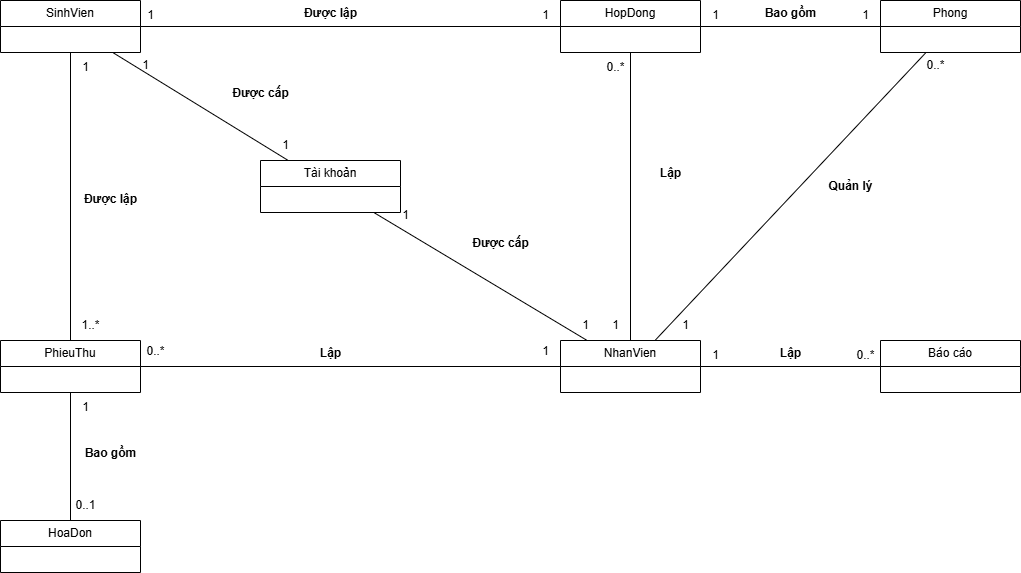

The diagram above was exported from draw.io. Its source (the exported page's mxGraphModel, read from the mxfile embedded in the PNG):
<mxGraphModel dx="2206" dy="1188" grid="1" gridSize="10" guides="1" tooltips="1" connect="1" arrows="1" fold="1" page="1" pageScale="1" pageWidth="1169" pageHeight="1654" math="0" shadow="0">
  <root>
    <mxCell id="0" />
    <mxCell id="1" parent="0" />
    <mxCell id="MkpNbI4u18wKNtdEeq2g-3" value="SinhVien" style="swimlane;fontStyle=0;childLayout=stackLayout;horizontal=1;startSize=26;fillColor=none;horizontalStack=0;resizeParent=1;resizeParentMax=0;resizeLast=0;collapsible=1;marginBottom=0;whiteSpace=wrap;html=1;" vertex="1" parent="1">
      <mxGeometry x="50" y="30" width="140" height="52" as="geometry" />
    </mxCell>
    <mxCell id="MkpNbI4u18wKNtdEeq2g-7" value="HoaDon" style="swimlane;fontStyle=0;childLayout=stackLayout;horizontal=1;startSize=26;fillColor=none;horizontalStack=0;resizeParent=1;resizeParentMax=0;resizeLast=0;collapsible=1;marginBottom=0;whiteSpace=wrap;html=1;" vertex="1" parent="1">
      <mxGeometry x="50" y="550" width="140" height="52" as="geometry" />
    </mxCell>
    <mxCell id="MkpNbI4u18wKNtdEeq2g-8" value="PhieuThu" style="swimlane;fontStyle=0;childLayout=stackLayout;horizontal=1;startSize=26;fillColor=none;horizontalStack=0;resizeParent=1;resizeParentMax=0;resizeLast=0;collapsible=1;marginBottom=0;whiteSpace=wrap;html=1;" vertex="1" parent="1">
      <mxGeometry x="50" y="370" width="140" height="52" as="geometry" />
    </mxCell>
    <mxCell id="MkpNbI4u18wKNtdEeq2g-9" value="HopDong" style="swimlane;fontStyle=0;childLayout=stackLayout;horizontal=1;startSize=26;fillColor=none;horizontalStack=0;resizeParent=1;resizeParentMax=0;resizeLast=0;collapsible=1;marginBottom=0;whiteSpace=wrap;html=1;" vertex="1" parent="1">
      <mxGeometry x="610" y="30" width="140" height="52" as="geometry" />
    </mxCell>
    <mxCell id="MkpNbI4u18wKNtdEeq2g-10" value="Phong" style="swimlane;fontStyle=0;childLayout=stackLayout;horizontal=1;startSize=26;fillColor=none;horizontalStack=0;resizeParent=1;resizeParentMax=0;resizeLast=0;collapsible=1;marginBottom=0;whiteSpace=wrap;html=1;" vertex="1" parent="1">
      <mxGeometry x="930" y="30" width="140" height="52" as="geometry" />
    </mxCell>
    <mxCell id="MkpNbI4u18wKNtdEeq2g-11" value="NhanVien" style="swimlane;fontStyle=0;childLayout=stackLayout;horizontal=1;startSize=26;fillColor=none;horizontalStack=0;resizeParent=1;resizeParentMax=0;resizeLast=0;collapsible=1;marginBottom=0;whiteSpace=wrap;html=1;" vertex="1" parent="1">
      <mxGeometry x="610" y="370" width="140" height="52" as="geometry" />
    </mxCell>
    <mxCell id="MkpNbI4u18wKNtdEeq2g-17" value="" style="endArrow=none;html=1;rounded=0;" edge="1" parent="1" source="MkpNbI4u18wKNtdEeq2g-11" target="MkpNbI4u18wKNtdEeq2g-9">
      <mxGeometry relative="1" as="geometry">
        <mxPoint x="590" y="390" as="sourcePoint" />
        <mxPoint x="750" y="390" as="targetPoint" />
      </mxGeometry>
    </mxCell>
    <mxCell id="MkpNbI4u18wKNtdEeq2g-18" value="" style="endArrow=none;html=1;rounded=0;" edge="1" parent="1" source="MkpNbI4u18wKNtdEeq2g-3" target="MkpNbI4u18wKNtdEeq2g-9">
      <mxGeometry relative="1" as="geometry">
        <mxPoint x="590" y="200" as="sourcePoint" />
        <mxPoint x="750" y="200" as="targetPoint" />
      </mxGeometry>
    </mxCell>
    <mxCell id="MkpNbI4u18wKNtdEeq2g-19" value="Tài khoản" style="swimlane;fontStyle=0;childLayout=stackLayout;horizontal=1;startSize=26;fillColor=none;horizontalStack=0;resizeParent=1;resizeParentMax=0;resizeLast=0;collapsible=1;marginBottom=0;whiteSpace=wrap;html=1;" vertex="1" parent="1">
      <mxGeometry x="310" y="190" width="140" height="52" as="geometry" />
    </mxCell>
    <mxCell id="MkpNbI4u18wKNtdEeq2g-20" value="" style="endArrow=none;html=1;rounded=0;" edge="1" parent="1" source="MkpNbI4u18wKNtdEeq2g-19" target="MkpNbI4u18wKNtdEeq2g-11">
      <mxGeometry relative="1" as="geometry">
        <mxPoint x="460" y="140" as="sourcePoint" />
        <mxPoint x="620" y="140" as="targetPoint" />
      </mxGeometry>
    </mxCell>
    <mxCell id="MkpNbI4u18wKNtdEeq2g-21" value="" style="endArrow=none;html=1;rounded=0;" edge="1" parent="1" source="MkpNbI4u18wKNtdEeq2g-3" target="MkpNbI4u18wKNtdEeq2g-19">
      <mxGeometry relative="1" as="geometry">
        <mxPoint x="423" y="272" as="sourcePoint" />
        <mxPoint x="558" y="380" as="targetPoint" />
      </mxGeometry>
    </mxCell>
    <mxCell id="MkpNbI4u18wKNtdEeq2g-23" value="Báo cáo" style="swimlane;fontStyle=0;childLayout=stackLayout;horizontal=1;startSize=26;fillColor=none;horizontalStack=0;resizeParent=1;resizeParentMax=0;resizeLast=0;collapsible=1;marginBottom=0;whiteSpace=wrap;html=1;" vertex="1" parent="1">
      <mxGeometry x="930" y="370" width="140" height="52" as="geometry" />
    </mxCell>
    <mxCell id="MkpNbI4u18wKNtdEeq2g-24" value="" style="endArrow=none;html=1;rounded=0;" edge="1" parent="1" source="MkpNbI4u18wKNtdEeq2g-9" target="MkpNbI4u18wKNtdEeq2g-10">
      <mxGeometry relative="1" as="geometry">
        <mxPoint x="680" y="100" as="sourcePoint" />
        <mxPoint x="840" y="100" as="targetPoint" />
      </mxGeometry>
    </mxCell>
    <mxCell id="MkpNbI4u18wKNtdEeq2g-25" value="" style="endArrow=none;html=1;rounded=0;" edge="1" parent="1" source="MkpNbI4u18wKNtdEeq2g-11" target="MkpNbI4u18wKNtdEeq2g-10">
      <mxGeometry relative="1" as="geometry">
        <mxPoint x="640" y="66" as="sourcePoint" />
        <mxPoint x="940" y="66" as="targetPoint" />
      </mxGeometry>
    </mxCell>
    <mxCell id="MkpNbI4u18wKNtdEeq2g-26" value="" style="endArrow=none;html=1;rounded=0;" edge="1" parent="1" source="MkpNbI4u18wKNtdEeq2g-11" target="MkpNbI4u18wKNtdEeq2g-23">
      <mxGeometry relative="1" as="geometry">
        <mxPoint x="730" y="400" as="sourcePoint" />
        <mxPoint x="950" y="76" as="targetPoint" />
      </mxGeometry>
    </mxCell>
    <mxCell id="MkpNbI4u18wKNtdEeq2g-27" value="" style="endArrow=none;html=1;rounded=0;" edge="1" parent="1" source="MkpNbI4u18wKNtdEeq2g-3" target="MkpNbI4u18wKNtdEeq2g-8">
      <mxGeometry relative="1" as="geometry">
        <mxPoint x="172" y="92" as="sourcePoint" />
        <mxPoint x="348" y="200" as="targetPoint" />
      </mxGeometry>
    </mxCell>
    <mxCell id="MkpNbI4u18wKNtdEeq2g-28" value="" style="endArrow=none;html=1;rounded=0;" edge="1" parent="1" source="MkpNbI4u18wKNtdEeq2g-8" target="MkpNbI4u18wKNtdEeq2g-11">
      <mxGeometry relative="1" as="geometry">
        <mxPoint x="130" y="92" as="sourcePoint" />
        <mxPoint x="130" y="380" as="targetPoint" />
      </mxGeometry>
    </mxCell>
    <mxCell id="MkpNbI4u18wKNtdEeq2g-29" value="" style="endArrow=none;html=1;rounded=0;" edge="1" parent="1" source="MkpNbI4u18wKNtdEeq2g-8" target="MkpNbI4u18wKNtdEeq2g-7">
      <mxGeometry relative="1" as="geometry">
        <mxPoint x="200" y="406" as="sourcePoint" />
        <mxPoint x="620" y="406" as="targetPoint" />
      </mxGeometry>
    </mxCell>
    <mxCell id="MkpNbI4u18wKNtdEeq2g-30" value="Được lập" style="text;align=center;fontStyle=1;verticalAlign=middle;spacingLeft=3;spacingRight=3;strokeColor=none;rotatable=0;points=[[0,0.5],[1,0.5]];portConstraint=eastwest;html=1;" vertex="1" parent="1">
      <mxGeometry x="340" y="30" width="80" height="26" as="geometry" />
    </mxCell>
    <mxCell id="MkpNbI4u18wKNtdEeq2g-31" value="Lập" style="text;align=center;fontStyle=1;verticalAlign=middle;spacingLeft=3;spacingRight=3;strokeColor=none;rotatable=0;points=[[0,0.5],[1,0.5]];portConstraint=eastwest;html=1;" vertex="1" parent="1">
      <mxGeometry x="680" y="190" width="80" height="26" as="geometry" />
    </mxCell>
    <mxCell id="MkpNbI4u18wKNtdEeq2g-32" value="Được cấp" style="text;align=center;fontStyle=1;verticalAlign=middle;spacingLeft=3;spacingRight=3;strokeColor=none;rotatable=0;points=[[0,0.5],[1,0.5]];portConstraint=eastwest;html=1;" vertex="1" parent="1">
      <mxGeometry x="510" y="260" width="80" height="26" as="geometry" />
    </mxCell>
    <mxCell id="MkpNbI4u18wKNtdEeq2g-33" value="Được cấp" style="text;align=center;fontStyle=1;verticalAlign=middle;spacingLeft=3;spacingRight=3;strokeColor=none;rotatable=0;points=[[0,0.5],[1,0.5]];portConstraint=eastwest;html=1;" vertex="1" parent="1">
      <mxGeometry x="270" y="110" width="80" height="26" as="geometry" />
    </mxCell>
    <mxCell id="MkpNbI4u18wKNtdEeq2g-34" value="Lập" style="text;align=center;fontStyle=1;verticalAlign=middle;spacingLeft=3;spacingRight=3;strokeColor=none;rotatable=0;points=[[0,0.5],[1,0.5]];portConstraint=eastwest;html=1;" vertex="1" parent="1">
      <mxGeometry x="340" y="370" width="80" height="26" as="geometry" />
    </mxCell>
    <mxCell id="MkpNbI4u18wKNtdEeq2g-35" value="Được lập" style="text;align=center;fontStyle=1;verticalAlign=middle;spacingLeft=3;spacingRight=3;strokeColor=none;rotatable=0;points=[[0,0.5],[1,0.5]];portConstraint=eastwest;html=1;" vertex="1" parent="1">
      <mxGeometry x="120" y="216" width="80" height="26" as="geometry" />
    </mxCell>
    <mxCell id="MkpNbI4u18wKNtdEeq2g-36" value="Bao gồm" style="text;align=center;fontStyle=1;verticalAlign=middle;spacingLeft=3;spacingRight=3;strokeColor=none;rotatable=0;points=[[0,0.5],[1,0.5]];portConstraint=eastwest;html=1;" vertex="1" parent="1">
      <mxGeometry x="800" y="30" width="80" height="26" as="geometry" />
    </mxCell>
    <mxCell id="MkpNbI4u18wKNtdEeq2g-37" value="Quản lý" style="text;align=center;fontStyle=1;verticalAlign=middle;spacingLeft=3;spacingRight=3;strokeColor=none;rotatable=0;points=[[0,0.5],[1,0.5]];portConstraint=eastwest;html=1;" vertex="1" parent="1">
      <mxGeometry x="860" y="203" width="80" height="26" as="geometry" />
    </mxCell>
    <mxCell id="MkpNbI4u18wKNtdEeq2g-38" value="Lập" style="text;align=center;fontStyle=1;verticalAlign=middle;spacingLeft=3;spacingRight=3;strokeColor=none;rotatable=0;points=[[0,0.5],[1,0.5]];portConstraint=eastwest;html=1;" vertex="1" parent="1">
      <mxGeometry x="800" y="370" width="80" height="26" as="geometry" />
    </mxCell>
    <mxCell id="MkpNbI4u18wKNtdEeq2g-39" value="Bao gồm" style="text;align=center;fontStyle=1;verticalAlign=middle;spacingLeft=3;spacingRight=3;strokeColor=none;rotatable=0;points=[[0,0.5],[1,0.5]];portConstraint=eastwest;html=1;" vertex="1" parent="1">
      <mxGeometry x="120" y="470" width="80" height="26" as="geometry" />
    </mxCell>
    <mxCell id="MkpNbI4u18wKNtdEeq2g-41" value="1" style="text;html=1;align=center;verticalAlign=middle;resizable=0;points=[];autosize=1;strokeColor=none;fillColor=none;" vertex="1" parent="1">
      <mxGeometry x="120" y="422" width="30" height="30" as="geometry" />
    </mxCell>
    <mxCell id="MkpNbI4u18wKNtdEeq2g-42" value="0..1" style="text;html=1;align=center;verticalAlign=middle;resizable=0;points=[];autosize=1;strokeColor=none;fillColor=none;" vertex="1" parent="1">
      <mxGeometry x="115" y="520" width="40" height="30" as="geometry" />
    </mxCell>
    <mxCell id="MkpNbI4u18wKNtdEeq2g-43" value="1" style="text;html=1;align=center;verticalAlign=middle;resizable=0;points=[];autosize=1;strokeColor=none;fillColor=none;" vertex="1" parent="1">
      <mxGeometry x="580" y="366" width="30" height="30" as="geometry" />
    </mxCell>
    <mxCell id="MkpNbI4u18wKNtdEeq2g-44" value="0..*" style="text;html=1;align=center;verticalAlign=middle;resizable=0;points=[];autosize=1;strokeColor=none;fillColor=none;" vertex="1" parent="1">
      <mxGeometry x="185" y="366" width="40" height="30" as="geometry" />
    </mxCell>
    <mxCell id="MkpNbI4u18wKNtdEeq2g-45" value="1..*" style="text;html=1;align=center;verticalAlign=middle;resizable=0;points=[];autosize=1;strokeColor=none;fillColor=none;" vertex="1" parent="1">
      <mxGeometry x="120" y="340" width="40" height="30" as="geometry" />
    </mxCell>
    <mxCell id="MkpNbI4u18wKNtdEeq2g-46" value="1" style="text;html=1;align=center;verticalAlign=middle;resizable=0;points=[];autosize=1;strokeColor=none;fillColor=none;" vertex="1" parent="1">
      <mxGeometry x="120" y="82" width="30" height="30" as="geometry" />
    </mxCell>
    <mxCell id="MkpNbI4u18wKNtdEeq2g-47" value="1" style="text;html=1;align=center;verticalAlign=middle;resizable=0;points=[];autosize=1;strokeColor=none;fillColor=none;" vertex="1" parent="1">
      <mxGeometry x="180" y="80" width="30" height="30" as="geometry" />
    </mxCell>
    <mxCell id="MkpNbI4u18wKNtdEeq2g-48" value="1" style="text;html=1;align=center;verticalAlign=middle;resizable=0;points=[];autosize=1;strokeColor=none;fillColor=none;" vertex="1" parent="1">
      <mxGeometry x="320" y="160" width="30" height="30" as="geometry" />
    </mxCell>
    <mxCell id="MkpNbI4u18wKNtdEeq2g-52" value="1" style="text;html=1;align=center;verticalAlign=middle;resizable=0;points=[];autosize=1;strokeColor=none;fillColor=none;" vertex="1" parent="1">
      <mxGeometry x="440" y="230" width="30" height="30" as="geometry" />
    </mxCell>
    <mxCell id="MkpNbI4u18wKNtdEeq2g-53" value="1" style="text;html=1;align=center;verticalAlign=middle;resizable=0;points=[];autosize=1;strokeColor=none;fillColor=none;" vertex="1" parent="1">
      <mxGeometry x="620" y="340" width="30" height="30" as="geometry" />
    </mxCell>
    <mxCell id="MkpNbI4u18wKNtdEeq2g-54" value="1" style="text;html=1;align=center;verticalAlign=middle;resizable=0;points=[];autosize=1;strokeColor=none;fillColor=none;" vertex="1" parent="1">
      <mxGeometry x="185" y="30" width="30" height="30" as="geometry" />
    </mxCell>
    <mxCell id="MkpNbI4u18wKNtdEeq2g-55" value="1" style="text;html=1;align=center;verticalAlign=middle;resizable=0;points=[];autosize=1;strokeColor=none;fillColor=none;" vertex="1" parent="1">
      <mxGeometry x="580" y="30" width="30" height="30" as="geometry" />
    </mxCell>
    <mxCell id="MkpNbI4u18wKNtdEeq2g-56" value="1" style="text;html=1;align=center;verticalAlign=middle;resizable=0;points=[];autosize=1;strokeColor=none;fillColor=none;" vertex="1" parent="1">
      <mxGeometry x="750" y="30" width="30" height="30" as="geometry" />
    </mxCell>
    <mxCell id="MkpNbI4u18wKNtdEeq2g-57" value="1" style="text;html=1;align=center;verticalAlign=middle;resizable=0;points=[];autosize=1;strokeColor=none;fillColor=none;" vertex="1" parent="1">
      <mxGeometry x="900" y="30" width="30" height="30" as="geometry" />
    </mxCell>
    <mxCell id="MkpNbI4u18wKNtdEeq2g-58" value="1" style="text;html=1;align=center;verticalAlign=middle;resizable=0;points=[];autosize=1;strokeColor=none;fillColor=none;" vertex="1" parent="1">
      <mxGeometry x="650" y="340" width="30" height="30" as="geometry" />
    </mxCell>
    <mxCell id="MkpNbI4u18wKNtdEeq2g-59" value="0..*" style="text;html=1;align=center;verticalAlign=middle;resizable=0;points=[];autosize=1;strokeColor=none;fillColor=none;" vertex="1" parent="1">
      <mxGeometry x="645" y="82" width="40" height="30" as="geometry" />
    </mxCell>
    <mxCell id="MkpNbI4u18wKNtdEeq2g-60" value="1" style="text;html=1;align=center;verticalAlign=middle;resizable=0;points=[];autosize=1;strokeColor=none;fillColor=none;" vertex="1" parent="1">
      <mxGeometry x="750" y="370" width="30" height="30" as="geometry" />
    </mxCell>
    <mxCell id="MkpNbI4u18wKNtdEeq2g-61" value="1" style="text;html=1;align=center;verticalAlign=middle;resizable=0;points=[];autosize=1;strokeColor=none;fillColor=none;" vertex="1" parent="1">
      <mxGeometry x="720" y="340" width="30" height="30" as="geometry" />
    </mxCell>
    <mxCell id="MkpNbI4u18wKNtdEeq2g-62" value="0..*" style="text;html=1;align=center;verticalAlign=middle;resizable=0;points=[];autosize=1;strokeColor=none;fillColor=none;" vertex="1" parent="1">
      <mxGeometry x="965" y="80" width="40" height="30" as="geometry" />
    </mxCell>
    <mxCell id="MkpNbI4u18wKNtdEeq2g-63" value="0..*" style="text;html=1;align=center;verticalAlign=middle;resizable=0;points=[];autosize=1;strokeColor=none;fillColor=none;" vertex="1" parent="1">
      <mxGeometry x="895" y="370" width="40" height="30" as="geometry" />
    </mxCell>
  </root>
</mxGraphModel>